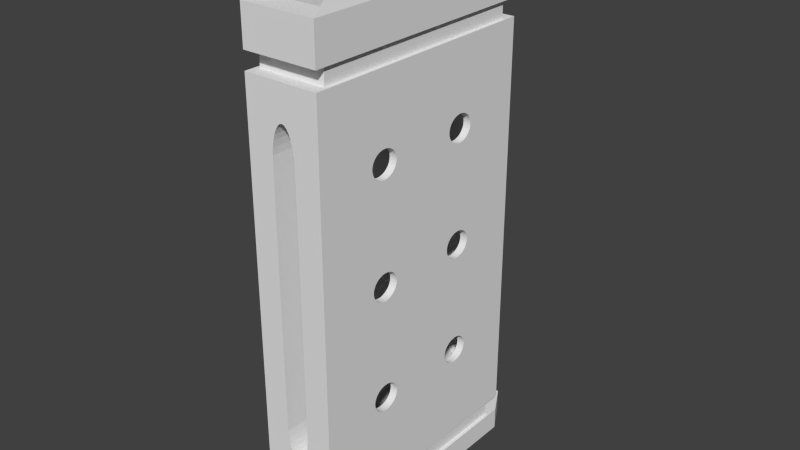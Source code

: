 # Source: Mag.blend  (saved by Blender 2.76.0; exported with 4.5.12 LTS)
import bpy
from mathutils import Matrix  # noqa: F401  (used for matrix-valued properties, if any)

bpy.ops.wm.read_factory_settings(use_empty=True)
scene = bpy.context.scene
scene.name = 'Scene'

# ---- collections
col_collection_1 = bpy.data.collections.new('Collection 1'); scene.collection.children.link(col_collection_1)

# ---- world
world_world = bpy.data.worlds.new('World'); scene.world = world_world
world_world.color = (0.05088, 0.05088, 0.05088)
world_world.use_sun_shadow = False
world_world.sun_shadow_jitter_overblur = 0.0
world_world.cycles.sampling_method = 'MANUAL'
world_world.cycles.sample_map_resolution = 256

# ---- meshes
me_cube_001 = bpy.data.meshes.new('Cube.001')
me_cube_001.from_pydata([(-1.0, -1.0, -0.909), (-1.0, 1.0, -0.909), (-1.0, 1.0, -1.0), (-1.0, -1.0, -1.0), (1.0, -1.0, -0.909), (1.0, -1.0, -1.0), (-0.8957, -0.8957, -0.909), (-0.8957, 0.8957, -0.909), (-0.557, 1.227, -0.909), (-0.557, 1.227, -1.0), (1.0, 1.0, -1.0), (1.0, 1.0, -0.909), (0.8957, -0.8957, -0.909), (0.8957, 0.8957, -0.909), (-0.8957, -0.8957, -0.8389), (-0.8957, 0.8957, -0.8389), (0.557, 1.227, -1.0), (0.557, 1.227, -0.909), (0.8957, -0.8957, -0.8389), (0.8957, 0.8957, -0.8389), (-1.0, -1.0, -0.8389), (-1.0, 1.0, -0.8389), (1.0, -1.0, -0.8389), (1.0, 1.0, -0.8389), (-1.0, -0.4, -0.5121), (-1.0, 0.4, -0.5121), (-1.0, 0.4234, -0.511), (-1.0, 0.4459, -0.5079), (-1.0, 0.4667, -0.5029), (-1.0, 0.4849, -0.4961), (-1.0, 0.4998, -0.4878), (-1.0, 0.5109, -0.4784), (-1.0, 0.5177, -0.4682), (-1.0, 0.52, -0.4575), (-1.0, 0.5177, -0.4469), (-1.0, 0.5109, -0.4367), (-1.0, 0.4998, -0.4272), (-1.0, 0.4849, -0.419), (-1.0, 0.4667, -0.4122), (-1.0, 0.4459, -0.4071), (-1.0, 0.4234, -0.404), (-1.0, 0.4, -0.403), (-1.0, 0.4, -0.05753), (-1.0, 0.4234, -0.05649), (-1.0, 0.4459, -0.05338), (-1.0, 0.4667, -0.04834), (-1.0, 0.4849, -0.04156), (-1.0, 0.4998, -0.03329), (-1.0, 0.5109, -0.02386), (-1.0, 0.5177, -0.01363), (-1.0, 0.52, -0.002988), (-1.0, 0.5177, 0.007653), (-1.0, 0.5109, 0.01789), (-1.0, 0.4998, 0.02732), (-1.0, 0.4849, 0.03558), (-1.0, 0.4667, 0.04236), (-1.0, 0.4459, 0.04741), (-1.0, 0.4234, 0.05051), (-1.0, 0.4, 0.05156), (-1.0, 0.4, 0.397), (-1.0, 0.4234, 0.3981), (-1.0, 0.4459, 0.4012), (-1.0, 0.4667, 0.4062), (-1.0, 0.4849, 0.413), (-1.0, 0.4998, 0.4213), (-1.0, 0.5109, 0.4307), (-1.0, 0.5177, 0.4409), (-1.0, 0.52, 0.4516), (-1.0, 0.5177, 0.4622), (-1.0, 0.5109, 0.4724), (-1.0, 0.4998, 0.4819), (-1.0, 0.4849, 0.4901), (-1.0, 0.4667, 0.4969), (-1.0, 0.4459, 0.502), (-1.0, 0.4234, 0.5051), (-1.0, 0.4, 0.5061), (-1.0, 0.3766, 0.5051), (-1.0, 0.3541, 0.502), (-1.0, 0.3333, 0.4969), (-1.0, 0.3151, 0.4901), (-1.0, 0.3002, 0.4819), (-1.0, 0.2891, 0.4724), (-1.0, -1.0, 0.7799), (-1.0, 1.0, 0.7799), (0.0, -1.0, -0.6455), (-0.06243, -1.0, -0.6427), (-0.1225, -1.0, -0.6344), (-0.1778, -1.0, -0.6209), (-0.2263, -1.0, -0.6029), (-0.2661, -1.0, -0.5808), (-0.2956, -1.0, -0.5557), (-0.3139, -1.0, -0.5284), (-0.32, -1.0, 1.023e-15), (-0.3139, -1.0, 0.5284), (-0.2956, -1.0, 0.5557), (-0.2661, -1.0, 0.5808), (-0.2263, -1.0, 0.6029), (-0.1778, -1.0, 0.6209), (-0.1225, -1.0, 0.6344), (-0.06243, -1.0, 0.6427), (1.0, -1.0, 0.7799), (0.0, -1.0, 0.6455), (0.06243, -1.0, 0.6427), (0.1225, -1.0, 0.6344), (0.1778, -1.0, 0.6209), (0.2263, -1.0, 0.6029), (0.2661, -1.0, 0.5808), (0.2956, -1.0, 0.5557), (0.3139, -1.0, 0.5284), (0.32, -1.0, 1.023e-15), (0.3139, -1.0, -0.5284), (0.2956, -1.0, -0.5557), (0.2661, -1.0, -0.5808), (0.2263, -1.0, -0.6029), (0.1778, -1.0, -0.6209), (0.1225, -1.0, -0.6344), (0.06243, -1.0, -0.6427), (0.0, 1.0, -0.6455), (0.0, 1.0, 0.6455), (-0.06243, 1.0, 0.6427), (-0.1225, 1.0, 0.6344), (-0.1778, 1.0, 0.6209), (-0.2263, 1.0, 0.6029), (-0.2661, 1.0, 0.5808), (-0.2956, 1.0, 0.5557), (-0.3139, 1.0, 0.5284), (-0.32, 1.0, -1.023e-15), (-0.3139, 1.0, -0.5284), (-0.2956, 1.0, -0.5557), (-0.2661, 1.0, -0.5808), (-0.2263, 1.0, -0.6029), (-0.1778, 1.0, -0.6209), (-0.1225, 1.0, -0.6344), (-0.06243, 1.0, -0.6427), (-1.0, -0.52, -0.002988), (-1.0, -0.5177, -0.01363), (-1.0, -0.5109, -0.02386), (-1.0, -0.4998, -0.03329), (-1.0, -0.4849, -0.04156), (-1.0, -0.4667, -0.04834), (-1.0, -0.4459, -0.05338), (-1.0, -0.4234, -0.05649), (-1.0, -0.4, -0.05753), (-1.0, -0.4, -0.403), (-1.0, -0.4234, -0.404), (-1.0, -0.4459, -0.4071), (-1.0, -0.4667, -0.4122), (-1.0, -0.4849, -0.419), (-1.0, -0.4998, -0.4272), (-1.0, -0.5109, -0.4367), (-1.0, -0.5177, -0.4469), (-1.0, -0.52, -0.4575), (-1.0, -0.5177, -0.4682), (-1.0, -0.5109, -0.4784), (-1.0, -0.4998, -0.4878), (-1.0, -0.4849, -0.4961), (-1.0, -0.4667, -0.5029), (-1.0, -0.4459, -0.5079), (-1.0, -0.4234, -0.511), (-1.0, 0.2823, 0.4622), (-1.0, 0.28, 0.4516), (-1.0, 0.2823, 0.4409), (-1.0, 0.2891, 0.4307), (-1.0, 0.3002, 0.4213), (-1.0, 0.3151, 0.413), (-1.0, 0.3333, 0.4062), (-1.0, 0.3541, 0.4012), (-1.0, 0.3766, 0.3981), (-1.0, 0.3766, 0.05051), (-1.0, 0.3541, 0.04741), (-1.0, 0.3333, 0.04236), (-1.0, 0.3151, 0.03558), (-1.0, 0.3002, 0.02732), (-1.0, 0.2891, 0.01789), (-1.0, 0.2823, 0.007653), (-1.0, -0.3002, 0.4819), (-1.0, -0.3151, 0.4901), (-1.0, -0.3333, 0.4969), (-1.0, -0.3541, 0.502), (-1.0, -0.3766, 0.5051), (-1.0, -0.4, 0.5061), (-1.0, -0.4234, 0.5051), (-1.0, -0.4459, 0.502), (-1.0, -0.4667, 0.4969), (-1.0, -0.4849, 0.4901), (-1.0, -0.4998, 0.4819), (-1.0, -0.5109, 0.4724), (-1.0, -0.5177, 0.4622), (-1.0, -0.52, 0.4516), (-1.0, -0.5177, 0.4409), (-1.0, -0.5109, 0.4307), (-1.0, -0.4998, 0.4213), (-1.0, -0.4849, 0.413), (-1.0, -0.4667, 0.4062), (-1.0, -0.4459, 0.4012), (-1.0, -0.4234, 0.3981), (-1.0, -0.4, 0.397), (-1.0, -0.4, 0.05156), (-1.0, -0.4234, 0.05051), (-1.0, -0.4459, 0.04741), (-1.0, -0.4667, 0.04236), (-1.0, -0.4849, 0.03558), (-1.0, -0.4998, 0.02732), (-1.0, -0.5109, 0.01789), (-1.0, -0.5177, 0.007653), (-1.0, -0.3766, -0.511), (-1.0, -0.3541, -0.5079), (-1.0, -0.3333, -0.5029), (-1.0, -0.3151, -0.4961), (-1.0, -0.3002, -0.4878), (-1.0, -0.2891, -0.4784), (-1.0, -0.2823, -0.4682), (-1.0, -0.28, -0.4575), (-1.0, -0.2823, -0.4469), (-1.0, -0.2891, -0.4367), (-1.0, -0.3002, -0.4272), (-1.0, -0.3151, -0.419), (-1.0, -0.3333, -0.4122), (-1.0, -0.3541, -0.4071), (-1.0, -0.3766, -0.404), (-1.0, -0.3766, -0.05649), (-1.0, -0.3541, -0.05338), (-1.0, -0.3333, -0.04834), (-1.0, -0.3151, -0.04156), (-1.0, -0.3002, -0.03329), (-1.0, -0.2891, -0.02386), (-1.0, -0.2823, -0.01363), (-1.0, -0.28, -0.002988), (-1.0, -0.2823, 0.007653), (-1.0, -0.2891, 0.01789), (-1.0, -0.3002, 0.02732), (-1.0, -0.3151, 0.03558), (-1.0, -0.3333, 0.04236), (-1.0, -0.3541, 0.04741), (-1.0, -0.3766, 0.05051), (-1.0, -0.3766, 0.3981), (-1.0, -0.3541, 0.4012), (-1.0, -0.3333, 0.4062), (-1.0, -0.3151, 0.413), (-1.0, -0.3002, 0.4213), (-1.0, -0.2891, 0.4307), (-1.0, -0.2823, 0.4409), (-1.0, -0.28, 0.4516), (-1.0, -0.2823, 0.4622), (-1.0, -0.2891, 0.4724), (-1.0, 0.28, -0.002988), (-1.0, 0.2823, -0.01363), (-1.0, 0.2891, -0.02386), (-1.0, 0.3002, -0.03329), (-1.0, 0.3151, -0.04156), (-1.0, 0.3333, -0.04834), (-1.0, 0.3541, -0.05338), (-1.0, 0.3766, -0.05649), (-1.0, 0.3766, -0.404), (-1.0, 0.3541, -0.4071), (-1.0, 0.3333, -0.4122), (-1.0, 0.3151, -0.419), (-1.0, 0.3002, -0.4272), (-1.0, 0.2891, -0.4367), (-1.0, 0.2823, -0.4469), (-1.0, 0.28, -0.4575), (-1.0, 0.2823, -0.4682), (-1.0, 0.2891, -0.4784), (-1.0, 0.3002, -0.4878), (-1.0, 0.3151, -0.4961), (-1.0, 0.3333, -0.5029), (-1.0, 0.3541, -0.5079), (-1.0, 0.3766, -0.511), (-0.8, 0.4, -0.5121), (-0.8, 0.4234, -0.511), (-0.8, 0.4459, -0.5079), (-0.8, 0.4667, -0.5029), (-0.8, 0.4849, -0.4961), (-0.8, 0.4998, -0.4878), (-0.8, 0.5109, -0.4784), (-0.8, 0.5177, -0.4682), (-0.8, 0.52, -0.4575), (-0.8, 0.5177, -0.4469), (-0.8, 0.5109, -0.4367), (-0.8, 0.4998, -0.4272), (-0.8, 0.4849, -0.419), (-0.8, 0.4667, -0.4122), (-0.8, 0.4459, -0.4071), (-0.8, 0.4234, -0.404), (-0.8, 0.4, -0.403), (-0.8, 0.4, -0.05753), (-0.8, 0.4234, -0.05649), (-0.8, 0.4459, -0.05338), (-0.8, 0.4667, -0.04834), (-0.8, 0.4849, -0.04156), (-0.8, 0.4998, -0.03329), (-0.8, 0.5109, -0.02386), (-0.8, 0.5177, -0.01363), (-0.8, 0.52, -0.002988), (-0.8, 0.5177, 0.007653), (-0.8, 0.5109, 0.01789), (-0.8, 0.4998, 0.02732), (-0.8, 0.4849, 0.03558), (-0.8, 0.4667, 0.04236), (-0.8, 0.4459, 0.04741), (-0.8, 0.4234, 0.05051), (-0.8, 0.4, 0.05156), (-0.8, 0.4, 0.397), (-0.8, 0.4234, 0.3981), (-0.8, 0.4459, 0.4012), (-0.8, 0.4667, 0.4062), (-0.8, 0.4849, 0.413), (-0.8, 0.4998, 0.4213), (-0.8, 0.5109, 0.4307), (-0.8, 0.5177, 0.4409), (-0.8, 0.52, 0.4516), (-0.8, 0.5177, 0.4622), (-0.8, 0.5109, 0.4724), (-0.8, 0.4998, 0.4819), (-0.8, 0.4849, 0.4901), (-0.8, 0.4667, 0.4969), (-0.8, 0.4459, 0.502), (-0.8, 0.4234, 0.5051), (-0.8, 0.4, 0.5061), (-0.8, 0.3766, 0.5051), (-0.8, 0.3541, 0.502), (-0.8, 0.3333, 0.4969), (-0.8, 0.3151, 0.4901), (-0.8, 0.3002, 0.4819), (-0.8, 0.2891, 0.4724), (-0.9, -0.9, 0.7799), (-0.9, 0.9, 0.7799), (1.0, -0.4, -0.5121), (1.0, 1.0, 0.7799), (1.0, 0.4667, 0.4969), (1.0, 0.4849, 0.4901), (1.0, 0.4998, 0.4819), (1.0, 0.5109, 0.4724), (1.0, 0.5177, 0.4622), (1.0, 0.52, 0.4516), (1.0, 0.5177, 0.4409), (1.0, 0.5109, 0.4307), (1.0, 0.4998, 0.4213), (1.0, 0.4849, 0.413), (1.0, 0.4667, 0.4062), (1.0, 0.4459, 0.4012), (1.0, 0.4234, 0.3981), (1.0, 0.4, 0.397), (1.0, 0.4, 0.05156), (1.0, 0.4234, 0.05051), (1.0, 0.4459, 0.04741), (1.0, 0.4667, 0.04236), (1.0, 0.4849, 0.03558), (1.0, 0.4998, 0.02732), (1.0, 0.5109, 0.01789), (1.0, 0.5177, 0.007653), (1.0, 0.52, -0.002988), (1.0, 0.5177, -0.01363), (1.0, 0.5109, -0.02386), (1.0, 0.4998, -0.03329), (1.0, 0.4849, -0.04156), (1.0, 0.4667, -0.04834), (1.0, 0.4459, -0.05338), (1.0, 0.4234, -0.05649), (1.0, 0.4, -0.05753), (1.0, 0.4, -0.403), (1.0, 0.4234, -0.404), (1.0, 0.4459, -0.4071), (1.0, 0.4667, -0.4122), (1.0, 0.4849, -0.419), (1.0, 0.4998, -0.4272), (1.0, 0.5109, -0.4367), (1.0, 0.5177, -0.4469), (1.0, 0.52, -0.4575), (1.0, 0.5177, -0.4682), (1.0, 0.5109, -0.4784), (1.0, 0.4998, -0.4878), (1.0, 0.4849, -0.4961), (1.0, 0.4667, -0.5029), (1.0, 0.4459, -0.5079), (1.0, 0.4234, -0.511), (1.0, 0.4, -0.5121), (1.0, -0.52, -0.002988), (1.0, -0.5177, 0.007653), (1.0, -0.5109, 0.01789), (1.0, -0.4998, 0.02732), (1.0, -0.4849, 0.03558), (1.0, -0.4667, 0.04236), (1.0, -0.4459, 0.04741), (1.0, -0.4234, 0.05051), (1.0, -0.4, 0.05156), (1.0, -0.4, 0.397), (1.0, -0.4234, 0.3981), (1.0, -0.4459, 0.4012), (1.0, -0.4667, 0.4062), (1.0, -0.4849, 0.413), (1.0, -0.4998, 0.4213), (1.0, -0.5109, 0.4307), (1.0, -0.5177, 0.4409), (1.0, -0.52, 0.4516), (1.0, -0.5177, 0.4622), (1.0, -0.5109, 0.4724), (1.0, -0.4998, 0.4819), (1.0, -0.4849, 0.4901), (1.0, -0.4667, 0.4969), (1.0, -0.4459, 0.502), (1.0, -0.4234, 0.5051), (1.0, -0.4, 0.5061), (1.0, -0.3766, 0.5051), (1.0, -0.3541, 0.502), (1.0, -0.3333, 0.4969), (1.0, -0.3151, 0.4901), (1.0, -0.3002, 0.4819), (1.0, 0.3151, 0.413), (1.0, 0.3002, 0.4213), (1.0, 0.2891, 0.4307), (1.0, 0.2823, 0.4409), (1.0, 0.28, 0.4516), (1.0, 0.2823, 0.4622), (1.0, 0.2891, 0.4724), (1.0, 0.3002, 0.4819), (1.0, 0.3151, 0.4901), (1.0, 0.3333, 0.4969), (1.0, 0.3541, 0.502), (1.0, 0.3766, 0.5051), (1.0, 0.4, 0.5061), (1.0, 0.4234, 0.5051), (1.0, 0.4459, 0.502), (1.0, -0.4234, -0.511), (1.0, -0.4459, -0.5079), (1.0, -0.4667, -0.5029), (1.0, -0.4849, -0.4961), (1.0, -0.4998, -0.4878), (1.0, -0.5109, -0.4784), (1.0, -0.5177, -0.4682), (1.0, -0.52, -0.4575), (1.0, -0.5177, -0.4469), (1.0, -0.5109, -0.4367), (1.0, -0.4998, -0.4272), (1.0, -0.4849, -0.419), (1.0, -0.4667, -0.4122), (1.0, -0.4459, -0.4071), (1.0, -0.4234, -0.404), (1.0, -0.4, -0.403), (1.0, -0.4, -0.05753), (1.0, -0.4234, -0.05649), (1.0, -0.4459, -0.05338), (1.0, -0.4667, -0.04834), (1.0, -0.4849, -0.04156), (1.0, -0.4998, -0.03329), (1.0, -0.5109, -0.02386), (1.0, -0.5177, -0.01363), (0.9, -0.9, 0.7799), (-0.06243, 0.8, -0.6427), (0.0, 0.8, -0.6455), (0.06243, 1.0, -0.6427), (0.1225, 1.0, -0.6344), (0.1778, 1.0, -0.6209), (0.2263, 1.0, -0.6029), (0.2661, 1.0, -0.5808), (0.2956, 1.0, -0.5557), (0.3139, 1.0, -0.5284), (0.32, 1.0, -1.023e-15), (0.3139, 1.0, 0.5284), (0.2956, 1.0, 0.5557), (0.2661, 1.0, 0.5808), (0.2263, 1.0, 0.6029), (0.1778, 1.0, 0.6209), (0.1225, 1.0, 0.6344), (0.06243, 1.0, 0.6427), (0.0, 0.8, 0.6455), (-0.06243, 0.8, 0.6427), (-0.1225, 0.8, 0.6344), (-0.1778, 0.8, 0.6209), (-0.2263, 0.8, 0.6029), (-0.2661, 0.8, 0.5808), (-0.2956, 0.8, 0.5557), (-0.3139, 0.8, 0.5284), (-0.32, 0.8, 6.863e-09), (-0.3139, 0.8, -0.5284), (-0.2956, 0.8, -0.5557), (-0.2661, 0.8, -0.5808), (-0.2263, 0.8, -0.6029), (-0.1778, 0.8, -0.6209), (-0.1225, 0.8, -0.6344), (-0.8, -0.5177, 0.007653), (-0.8, -0.52, -0.002988), (-0.8, -0.5177, -0.01363), (-0.8, -0.5109, -0.02386), (-0.8, -0.4998, -0.03329), (-0.8, -0.4849, -0.04156), (-0.8, -0.4667, -0.04834), (-0.8, -0.4459, -0.05338), (-0.8, -0.4234, -0.05649), (-0.8, -0.4, -0.05753), (-0.8, -0.4, -0.403), (-0.8, -0.4234, -0.404), (-0.8, -0.4459, -0.4071), (-0.8, -0.4667, -0.4122), (-0.8, -0.4849, -0.419), (-0.8, -0.4998, -0.4272), (-0.8, -0.5109, -0.4367), (-0.8, -0.5177, -0.4469), (-0.8, -0.52, -0.4575), (-0.8, -0.5177, -0.4682), (-0.8, -0.5109, -0.4784), (-0.8, -0.4998, -0.4878), (-0.8, -0.4849, -0.4961), (-0.8, -0.4667, -0.5029), (-0.8, -0.4459, -0.5079), (-0.8, -0.4234, -0.511), (-0.8, -0.4, -0.5121), (-0.8, 0.2823, 0.4622), (-0.8, 0.28, 0.4516), (-0.8, 0.2823, 0.4409), (-0.8, 0.2891, 0.4307), (-0.8, 0.3002, 0.4213), (-0.8, 0.3151, 0.413), (-0.8, 0.3333, 0.4062), (-0.8, 0.3541, 0.4012), (-0.8, 0.3766, 0.3981), (-0.8, 0.3766, 0.05051), (-0.8, 0.3541, 0.04741), (-0.8, 0.3333, 0.04236), (-0.8, 0.3151, 0.03558), (-0.8, 0.3002, 0.02732), (-0.8, 0.2891, 0.01789), (-0.8, 0.2823, 0.007653), (-0.8, -0.3002, 0.4819), (-0.8, -0.3151, 0.4901), (-0.8, -0.3333, 0.4969), (-0.8, -0.3541, 0.502), (-0.8, -0.3766, 0.5051), (-0.8, -0.4, 0.5061), (-0.8, -0.4234, 0.5051), (-0.8, -0.4459, 0.502), (-0.8, -0.4667, 0.4969), (-0.8, -0.4849, 0.4901), (-0.8, -0.4998, 0.4819), (-0.8, -0.5109, 0.4724), (-0.8, -0.5177, 0.4622), (-0.8, -0.52, 0.4516), (-0.8, -0.5177, 0.4409), (-0.8, -0.5109, 0.4307), (-0.8, -0.4998, 0.4213), (-0.8, -0.4849, 0.413), (-0.8, -0.4667, 0.4062), (-0.8, -0.4459, 0.4012), (-0.8, -0.4234, 0.3981), (-0.8, -0.4, 0.397), (-0.8, -0.4, 0.05156), (-0.8, -0.4234, 0.05051), (-0.8, -0.4459, 0.04741), (-0.8, -0.4667, 0.04236), (-0.8, -0.4849, 0.03558), (-0.8, -0.4998, 0.02732), (-0.8, -0.5109, 0.01789), (-0.8, -0.3766, -0.511), (-0.8, -0.3541, -0.5079), (-0.8, -0.3333, -0.5029), (-0.8, -0.3151, -0.4961), (-0.8, -0.3002, -0.4878), (-0.8, -0.2891, -0.4784), (-0.8, -0.2823, -0.4682), (-0.8, -0.28, -0.4575), (-0.8, -0.2823, -0.4469), (-0.8, -0.2891, -0.4367), (-0.8, -0.3002, -0.4272), (-0.8, -0.3151, -0.419), (-0.8, -0.3333, -0.4122), (-0.8, -0.3541, -0.4071), (-0.8, -0.3766, -0.404), (-0.8, -0.3766, -0.05649), (-0.8, -0.3541, -0.05338), (-0.8, -0.3333, -0.04834), (-0.8, -0.3151, -0.04156), (-0.8, -0.3002, -0.03329), (-0.8, -0.2891, -0.02386), (-0.8, -0.2823, -0.01363), (-0.8, -0.28, -0.002988), (-0.8, -0.2823, 0.007653), (-0.8, -0.2891, 0.01789), (-0.8, -0.3002, 0.02732), (-0.8, -0.3151, 0.03558), (-0.8, -0.3333, 0.04236), (-0.8, -0.3541, 0.04741), (-0.8, -0.3766, 0.05051), (-0.8, -0.3766, 0.3981), (-0.8, -0.3541, 0.4012), (-0.8, -0.3333, 0.4062), (-0.8, -0.3151, 0.413), (-0.8, -0.3002, 0.4213), (-0.8, -0.2891, 0.4307), (-0.8, -0.2823, 0.4409), (-0.8, -0.28, 0.4516), (-0.8, -0.2823, 0.4622), (-0.8, -0.2891, 0.4724), (-0.8, 0.28, -0.002988), (-0.8, 0.2823, -0.01363), (-0.8, 0.2891, -0.02386), (-0.8, 0.3002, -0.03329), (-0.8, 0.3151, -0.04156), (-0.8, 0.3333, -0.04834), (-0.8, 0.3541, -0.05338), (-0.8, 0.3766, -0.05649), (-0.8, 0.3766, -0.404), (-0.8, 0.3541, -0.4071), (-0.8, 0.3333, -0.4122), (-0.8, 0.3151, -0.419), (-0.8, 0.3002, -0.4272), (-0.8, 0.2891, -0.4367), (-0.8, 0.2823, -0.4469), (-0.8, 0.28, -0.4575), (-0.8, 0.2823, -0.4682), (-0.8, 0.2891, -0.4784), (-0.8, 0.3002, -0.4878), (-0.8, 0.3151, -0.4961), (-0.8, 0.3333, -0.5029), (-0.8, 0.3541, -0.5079), (-0.8, 0.3766, -0.511), (-0.8, -0.8, -0.8899), (-0.8, 0.8, -0.8899), (-0.8, 0.8, 1.0), (-0.8, -0.8, 1.0), (0.9, 0.9, 0.7799), (-0.9, -0.9, 0.8475), (-0.9, 0.9, 0.8475), (1.0, -0.3766, -0.511), (1.0, 0.3766, -0.511), (1.0, 0.3541, -0.5079), (1.0, 0.3333, -0.5029), (1.0, 0.3151, -0.4961), (1.0, 0.3002, -0.4878), (1.0, 0.2891, -0.4784), (1.0, 0.2823, -0.4682), (1.0, 0.28, -0.4575), (1.0, 0.2823, -0.4469), (1.0, 0.2891, -0.4367), (1.0, 0.3002, -0.4272), (1.0, 0.3151, -0.419), (1.0, 0.3333, -0.4122), (1.0, 0.3541, -0.4071), (1.0, 0.3766, -0.404), (1.0, 0.3766, -0.05649), (1.0, 0.3541, -0.05338), (1.0, 0.3333, -0.04834), (1.0, 0.3151, -0.04156), (1.0, 0.3002, -0.03329), (1.0, 0.2891, -0.02386), (1.0, 0.2823, -0.01363), (1.0, 0.28, -0.002988), (1.0, 0.2823, 0.007653), (1.0, 0.2891, 0.01789), (1.0, 0.3002, 0.02732), (1.0, 0.3151, 0.03558), (1.0, 0.3333, 0.04236), (1.0, 0.3541, 0.04741), (1.0, 0.3766, 0.05051), (1.0, 0.3766, 0.3981), (1.0, 0.3541, 0.4012), (1.0, 0.3333, 0.4062), (1.0, -0.2891, 0.4724), (1.0, -0.2823, 0.4622), (1.0, -0.28, 0.4516), (1.0, -0.2823, 0.4409), (1.0, -0.2891, 0.4307), (1.0, -0.3002, 0.4213), (1.0, -0.3151, 0.413), (1.0, -0.3333, 0.4062), (1.0, -0.3541, 0.4012), (1.0, -0.3766, 0.3981), (1.0, -0.3766, 0.05051), (1.0, -0.3541, 0.04741), (1.0, -0.3333, 0.04236), (1.0, -0.3151, 0.03558), (1.0, -0.3002, 0.02732), (1.0, -0.2891, 0.01789), (1.0, -0.2823, 0.007653), (1.0, -0.28, -0.002988), (1.0, -0.2823, -0.01363), (1.0, -0.2891, -0.02386), (1.0, -0.3002, -0.03329), (1.0, -0.3151, -0.04156), (1.0, -0.3333, -0.04834), (1.0, -0.3541, -0.05338), (1.0, -0.3766, -0.05649), (1.0, -0.3766, -0.404), (1.0, -0.3541, -0.4071), (1.0, -0.3333, -0.4122), (1.0, -0.3151, -0.419), (1.0, -0.3002, -0.4272), (1.0, -0.2891, -0.4367), (1.0, -0.2823, -0.4469), (1.0, -0.28, -0.4575), (1.0, -0.2823, -0.4682), (1.0, -0.2891, -0.4784), (1.0, -0.3002, -0.4878), (1.0, -0.3151, -0.4961), (1.0, -0.3333, -0.5029), (1.0, -0.3541, -0.5079), (0.8, 0.4667, 0.4969), (0.8, 0.4849, 0.4901), (0.8, 0.4998, 0.4819), (0.8, 0.5109, 0.4724), (0.8, 0.5177, 0.4622), (0.8, 0.52, 0.4516), (0.8, 0.5177, 0.4409), (0.8, 0.5109, 0.4307), (0.8, 0.4998, 0.4213), (0.8, 0.4849, 0.413), (0.8, 0.4667, 0.4062), (0.8, 0.4459, 0.4012), (0.8, 0.4234, 0.3981), (0.8, 0.4, 0.397), (0.8, 0.4, 0.05156), (0.8, 0.4234, 0.05051), (0.8, 0.4459, 0.04741), (0.8, 0.4667, 0.04236), (0.8, 0.4849, 0.03558), (0.8, 0.4998, 0.02732), (0.8, 0.5109, 0.01789), (0.8, 0.5177, 0.007653), (0.8, 0.52, -0.002988), (0.8, 0.5177, -0.01363), (0.8, 0.5109, -0.02386), (0.8, 0.4998, -0.03329), (0.8, 0.4849, -0.04156), (0.8, 0.4667, -0.04834), (0.8, 0.4459, -0.05338), (0.8, 0.4234, -0.05649), (0.8, 0.4, -0.05753), (0.8, 0.4, -0.403), (0.8, 0.4234, -0.404), (0.8, 0.4459, -0.4071), (0.8, 0.4667, -0.4122), (0.8, 0.4849, -0.419), (0.8, 0.4998, -0.4272), (0.8, 0.5109, -0.4367), (0.8, 0.5177, -0.4469), (0.8, 0.52, -0.4575), (0.8, 0.5177, -0.4682), (0.8, 0.5109, -0.4784), (0.8, 0.4998, -0.4878), (0.8, 0.4849, -0.4961), (0.8, 0.4667, -0.5029), (0.8, 0.4459, -0.5079), (0.8, 0.4234, -0.511), (0.8, 0.4, -0.5121), (0.8, -0.5177, -0.01363), (0.8, -0.52, -0.002988), (0.8, -0.5177, 0.007653), (0.8, -0.5109, 0.01789), (0.8, -0.4998, 0.02732), (0.8, -0.4849, 0.03558), (0.8, -0.4667, 0.04236), (0.8, -0.4459, 0.04741), (0.8, -0.4234, 0.05051), (0.8, -0.4, 0.05156), (0.8, -0.4, 0.397), (0.8, -0.4234, 0.3981), (0.8, -0.4459, 0.4012), (0.8, -0.4667, 0.4062), (0.8, -0.4849, 0.413), (0.8, -0.4998, 0.4213), (0.8, -0.5109, 0.4307), (0.8, -0.5177, 0.4409), (0.8, -0.52, 0.4516), (0.8, -0.5177, 0.4622), (0.8, -0.5109, 0.4724), (0.8, -0.4998, 0.4819), (0.8, -0.4849, 0.4901), (0.8, -0.4667, 0.4969), (0.8, -0.4459, 0.502), (0.8, -0.4234, 0.5051), (0.8, -0.4, 0.5061), (0.8, -0.3766, 0.5051), (0.8, -0.3541, 0.502), (0.8, -0.3333, 0.4969), (0.8, -0.3151, 0.4901), (0.8, -0.3002, 0.4819), (0.8, 0.3151, 0.413), (0.8, 0.3002, 0.4213), (0.8, 0.2891, 0.4307), (0.8, 0.2823, 0.4409), (0.8, 0.28, 0.4516), (0.8, 0.2823, 0.4622), (0.8, 0.2891, 0.4724), (0.8, 0.3002, 0.4819), (0.8, 0.3151, 0.4901), (0.8, 0.3333, 0.4969), (0.8, 0.3541, 0.502), (0.8, 0.3766, 0.5051), (0.8, 0.4, 0.5061), (0.8, 0.4234, 0.5051), (0.8, 0.4459, 0.502), (0.8, -0.4, -0.5121), (0.8, -0.4234, -0.511), (0.8, -0.4459, -0.5079), (0.8, -0.4667, -0.5029), (0.8, -0.4849, -0.4961), (0.8, -0.4998, -0.4878), (0.8, -0.5109, -0.4784), (0.8, -0.5177, -0.4682), (0.8, -0.52, -0.4575), (0.8, -0.5177, -0.4469), (0.8, -0.5109, -0.4367), (0.8, -0.4998, -0.4272), (0.8, -0.4849, -0.419), (0.8, -0.4667, -0.4122), (0.8, -0.4459, -0.4071), (0.8, -0.4234, -0.404), (0.8, -0.4, -0.403), (0.8, -0.4, -0.05753), (0.8, -0.4234, -0.05649), (0.8, -0.4459, -0.05338), (0.8, -0.4667, -0.04834), (0.8, -0.4849, -0.04156), (0.8, -0.4998, -0.03329), (0.8, -0.5109, -0.02386), (0.9, -0.9, 0.8475), (0.06243, 0.8, -0.6427), (0.8, 0.8, 1.0), (0.8, 0.8, -0.8899), (0.1225, 0.8, -0.6344), (0.1778, 0.8, -0.6209), (0.2263, 0.8, -0.6029), (0.2661, 0.8, -0.5808), (0.2956, 0.8, -0.5557), (0.3139, 0.8, -0.5284), (0.32, 0.8, 6.863e-09), (0.3139, 0.8, 0.5284), (0.2956, 0.8, 0.5557), (0.2661, 0.8, 0.5808), (0.2263, 0.8, 0.6029), (0.1778, 0.8, 0.6209), (0.1225, 0.8, 0.6344), (0.06243, 0.8, 0.6427), (0.8, -0.8, -0.8899), (-1.0, 1.0, 1.0), (-1.0, -1.0, 1.0), (0.8, -0.8, 1.0), (0.0, -0.8, -0.6455), (0.06243, -0.8, -0.6427), (0.1225, -0.8, -0.6344), (0.1778, -0.8, -0.6209), (0.2263, -0.8, -0.6029), (0.2661, -0.8, -0.5808), (0.2956, -0.8, -0.5557), (0.3139, -0.8, -0.5284), (0.32, -0.8, -6.863e-09), (0.3139, -0.8, 0.5284), (0.2956, -0.8, 0.5557), (0.2661, -0.8, 0.5808), (0.2263, -0.8, 0.6029), (0.1778, -0.8, 0.6209), (0.1225, -0.8, 0.6344), (0.06243, -0.8, 0.6427), (0.0, -0.8, 0.6455), (-0.06243, -0.8, 0.6427), (-0.1225, -0.8, 0.6344), (-0.1778, -0.8, 0.6209), (-0.2263, -0.8, 0.6029), (-0.2661, -0.8, 0.5808), (-0.2956, -0.8, 0.5557), (-0.3139, -0.8, 0.5284), (-0.32, -0.8, -6.863e-09), (-0.3139, -0.8, -0.5284), (-0.2956, -0.8, -0.5557), (-0.2661, -0.8, -0.5808), (-0.2263, -0.8, -0.6029), (-0.1778, -0.8, -0.6209), (-0.1225, -0.8, -0.6344), (-0.06243, -0.8, -0.6427), (0.9, 0.9, 0.8475), (-1.0, -1.0, 0.8475), (-1.0, 1.0, 0.8475), (0.8, -0.3541, -0.5079), (0.8, -0.3766, -0.511), (0.8, 0.3766, -0.511), (0.8, 0.3541, -0.5079), (0.8, 0.3333, -0.5029), (0.8, 0.3151, -0.4961), (0.8, 0.3002, -0.4878), (0.8, 0.2891, -0.4784), (0.8, 0.2823, -0.4682), (0.8, 0.28, -0.4575), (0.8, 0.2823, -0.4469), (0.8, 0.2891, -0.4367), (0.8, 0.3002, -0.4272), (0.8, 0.3151, -0.419), (0.8, 0.3333, -0.4122), (0.8, 0.3541, -0.4071), (0.8, 0.3766, -0.404), (0.8, 0.3766, -0.05649), (0.8, 0.3541, -0.05338), (0.8, 0.3333, -0.04834), (0.8, 0.3151, -0.04156), (0.8, 0.3002, -0.03329), (0.8, 0.2891, -0.02386), (0.8, 0.2823, -0.01363), (0.8, 0.28, -0.002988), (0.8, 0.2823, 0.007653), (0.8, 0.2891, 0.01789), (0.8, 0.3002, 0.02732), (0.8, 0.3151, 0.03558), (0.8, 0.3333, 0.04236), (0.8, 0.3541, 0.04741), (0.8, 0.3766, 0.05051), (0.8, 0.3766, 0.3981), (0.8, 0.3541, 0.4012), (0.8, 0.3333, 0.4062), (0.8, -0.2891, 0.4724), (0.8, -0.2823, 0.4622), (0.8, -0.28, 0.4516), (0.8, -0.2823, 0.4409), (0.8, -0.2891, 0.4307), (0.8, -0.3002, 0.4213), (0.8, -0.3151, 0.413), (0.8, -0.3333, 0.4062), (0.8, -0.3541, 0.4012), (0.8, -0.3766, 0.3981), (0.8, -0.3766, 0.05051), (0.8, -0.3541, 0.04741), (0.8, -0.3333, 0.04236), (0.8, -0.3151, 0.03558), (0.8, -0.3002, 0.02732), (0.8, -0.2891, 0.01789), (0.8, -0.2823, 0.007653), (0.8, -0.28, -0.002988), (0.8, -0.2823, -0.01363), (0.8, -0.2891, -0.02386), (0.8, -0.3002, -0.03329), (0.8, -0.3151, -0.04156), (0.8, -0.3333, -0.04834), (0.8, -0.3541, -0.05338), (0.8, -0.3766, -0.05649), (0.8, -0.3766, -0.404), (0.8, -0.3541, -0.4071), (0.8, -0.3333, -0.4122), (0.8, -0.3151, -0.419), (0.8, -0.3002, -0.4272), (0.8, -0.2891, -0.4367), (0.8, -0.2823, -0.4469), (0.8, -0.28, -0.4575), (0.8, -0.2823, -0.4682), (0.8, -0.2891, -0.4784), (0.8, -0.3002, -0.4878), (0.8, -0.3151, -0.4961), (0.8, -0.3333, -0.5029), (1.0, -1.0, 0.8475), (1.0, 1.0, 1.0), (1.0, -1.0, 1.0), (1.0, 1.0, 0.8475), (-0.3724, 0.5242, 1.168), (-0.3724, -0.5242, 1.168), (0.3724, -0.5242, 1.168), (0.3724, 0.5242, 1.168), (-0.6376, 0.5216, 1.168), (0.6376, 0.5216, 1.168), (-0.6376, -0.5216, 1.168), (0.6376, -0.5216, 1.168)], [], [(0, 1, 2, 3), (4, 0, 3, 5), (1, 0, 6, 7), (2, 1, 8, 9), (3, 2, 10, 5), (11, 4, 5, 10), (0, 4, 12, 6), (11, 1, 7, 13), (14, 15, 7, 6), (10, 2, 9, 16), (1, 11, 17, 8), (8, 17, 16, 9), (11, 10, 16, 17), (4, 11, 13, 12), (18, 14, 6, 12), (15, 19, 13, 7), (20, 21, 15, 14), (19, 18, 12, 13), (22, 20, 14, 18), (21, 23, 19, 15), (24, 25, 26, 27, 28, 29, 30, 31, 32, 33, 34, 35, 36, 37, 38, 39, 40, 41, 42, 43, 44, 45, 46, 47, 48, 49, 50, 51, 52, 53, 54, 55, 56, 57, 58, 59, 60, 61, 62, 63, 64, 65, 66, 67, 68, 69, 70, 71, 72, 73, 74, 75, 76, 77, 78, 79, 80, 81, 82, 83, 21, 20), (23, 22, 18, 19), (20, 22, 84, 85, 86, 87, 88, 89, 90, 91, 92, 93, 94, 95, 96, 97, 98, 99, 100, 82), (22, 100, 99, 101, 102, 103, 104, 105, 106, 107, 108, 109, 110, 111, 112, 113, 114, 115, 116, 84), (117, 23, 21, 83, 118, 119, 120, 121, 122, 123, 124, 125, 126, 127, 128, 129, 130, 131, 132, 133), (134, 135, 136, 137, 138, 139, 140, 141, 142, 143, 144, 145, 146, 147, 148, 149, 150, 151, 152, 153, 154, 155, 156, 157, 158, 24, 20, 82, 81, 159, 160, 161, 162, 163, 164, 165, 166, 167, 59, 58, 168, 169, 170, 171, 172, 173, 174, 175, 176, 177, 178, 179, 180, 181, 182, 183, 184, 185, 186, 187, 188, 189, 190, 191, 192, 193, 194, 195, 196, 197, 198, 199, 200, 201, 202, 203, 204), (205, 206, 207, 208, 209, 210, 211, 212, 213, 214, 215, 216, 217, 218, 219, 143, 142, 220, 221, 222, 223, 224, 225, 226, 227, 228, 229, 230, 231, 232, 233, 234, 197, 196, 235, 236, 237, 238, 239, 240, 241, 242, 243, 244, 175, 174, 245, 246, 247, 248, 249, 250, 251, 252, 42, 41, 253, 254, 255, 256, 257, 258, 259, 260, 261, 262, 263, 264, 265, 266, 267, 25, 24), (26, 25, 268, 269), (27, 26, 269, 270), (28, 27, 270, 271), (29, 28, 271, 272), (30, 29, 272, 273), (31, 30, 273, 274), (32, 31, 274, 275), (33, 32, 275, 276), (34, 33, 276, 277), (35, 34, 277, 278), (36, 35, 278, 279), (37, 36, 279, 280), (38, 37, 280, 281), (39, 38, 281, 282), (40, 39, 282, 283), (41, 40, 283, 284), (43, 42, 285, 286), (44, 43, 286, 287), (45, 44, 287, 288), (46, 45, 288, 289), (47, 46, 289, 290), (48, 47, 290, 291), (49, 48, 291, 292), (50, 49, 292, 293), (51, 50, 293, 294), (52, 51, 294, 295), (53, 52, 295, 296), (54, 53, 296, 297), (55, 54, 297, 298), (56, 55, 298, 299), (57, 56, 299, 300), (58, 57, 300, 301), (60, 59, 302, 303), (61, 60, 303, 304), (62, 61, 304, 305), (63, 62, 305, 306), (64, 63, 306, 307), (65, 64, 307, 308), (66, 65, 308, 309), (67, 66, 309, 310), (68, 67, 310, 311), (69, 68, 311, 312), (70, 69, 312, 313), (71, 70, 313, 314), (72, 71, 314, 315), (73, 72, 315, 316), (74, 73, 316, 317), (75, 74, 317, 318), (76, 75, 318, 319), (77, 76, 319, 320), (78, 77, 320, 321), (79, 78, 321, 322), (80, 79, 322, 323), (81, 80, 323, 324), (83, 82, 325, 326), (327, 22, 23, 328, 329, 330, 331, 332, 333, 334, 335, 336, 337, 338, 339, 340, 341, 342, 343, 344, 345, 346, 347, 348, 349, 350, 351, 352, 353, 354, 355, 356, 357, 358, 359, 360, 361, 362, 363, 364, 365, 366, 367, 368, 369, 370, 371, 372, 373, 374, 375, 376), (377, 378, 379, 380, 381, 382, 383, 384, 385, 386, 387, 388, 389, 390, 391, 392, 393, 394, 395, 396, 397, 398, 399, 400, 401, 402, 403, 404, 405, 406, 407, 408, 409, 410, 411, 412, 413, 414, 415, 416, 417, 418, 419, 420, 421, 422, 329, 328, 100, 22, 327, 423, 424, 425, 426, 427, 428, 429, 430, 431, 432, 433, 434, 435, 436, 437, 438, 439, 440, 441, 442, 443, 444, 445, 446), (82, 100, 447, 325), (117, 133, 448, 449), (117, 450, 451, 452, 453, 454, 455, 456, 457, 458, 459, 460, 461, 462, 463, 464, 118, 83, 328, 23), (119, 118, 465, 466), (120, 119, 466, 467), (121, 120, 467, 468), (122, 121, 468, 469), (123, 122, 469, 470), (124, 123, 470, 471), (125, 124, 471, 472), (126, 125, 472, 473), (127, 126, 473, 474), (128, 127, 474, 475), (129, 128, 475, 476), (130, 129, 476, 477), (131, 130, 477, 478), (132, 131, 478, 479), (133, 132, 479, 448), (134, 204, 480, 481), (135, 134, 481, 482), (136, 135, 482, 483), (137, 136, 483, 484), (138, 137, 484, 485), (139, 138, 485, 486), (140, 139, 486, 487), (141, 140, 487, 488), (142, 141, 488, 489), (144, 143, 490, 491), (145, 144, 491, 492), (146, 145, 492, 493), (147, 146, 493, 494), (148, 147, 494, 495), (149, 148, 495, 496), (150, 149, 496, 497), (151, 150, 497, 498), (152, 151, 498, 499), (153, 152, 499, 500), (154, 153, 500, 501), (155, 154, 501, 502), (156, 155, 502, 503), (157, 156, 503, 504), (158, 157, 504, 505), (24, 158, 505, 506), (159, 81, 324, 507), (160, 159, 507, 508), (161, 160, 508, 509), (162, 161, 509, 510), (163, 162, 510, 511), (164, 163, 511, 512), (165, 164, 512, 513), (166, 165, 513, 514), (167, 166, 514, 515), (59, 167, 515, 302), (168, 58, 301, 516), (169, 168, 516, 517), (170, 169, 517, 518), (171, 170, 518, 519), (172, 171, 519, 520), (173, 172, 520, 521), (174, 173, 521, 522), (176, 175, 523, 524), (177, 176, 524, 525), (178, 177, 525, 526), (179, 178, 526, 527), (180, 179, 527, 528), (181, 180, 528, 529), (182, 181, 529, 530), (183, 182, 530, 531), (184, 183, 531, 532), (185, 184, 532, 533), (186, 185, 533, 534), (187, 186, 534, 535), (188, 187, 535, 536), (189, 188, 536, 537), (190, 189, 537, 538), (191, 190, 538, 539), (192, 191, 539, 540), (193, 192, 540, 541), (194, 193, 541, 542), (195, 194, 542, 543), (196, 195, 543, 544), (198, 197, 545, 546), (199, 198, 546, 547), (200, 199, 547, 548), (201, 200, 548, 549), (202, 201, 549, 550), (203, 202, 550, 551), (204, 203, 551, 480), (205, 24, 506, 552), (206, 205, 552, 553), (207, 206, 553, 554), (208, 207, 554, 555), (209, 208, 555, 556), (210, 209, 556, 557), (211, 210, 557, 558), (212, 211, 558, 559), (213, 212, 559, 560), (214, 213, 560, 561), (215, 214, 561, 562), (216, 215, 562, 563), (217, 216, 563, 564), (218, 217, 564, 565), (219, 218, 565, 566), (143, 219, 566, 490), (220, 142, 489, 567), (221, 220, 567, 568), (222, 221, 568, 569), (223, 222, 569, 570), (224, 223, 570, 571), (225, 224, 571, 572), (226, 225, 572, 573), (227, 226, 573, 574), (228, 227, 574, 575), (229, 228, 575, 576), (230, 229, 576, 577), (231, 230, 577, 578), (232, 231, 578, 579), (233, 232, 579, 580), (234, 233, 580, 581), (197, 234, 581, 545), (235, 196, 544, 582), (236, 235, 582, 583), (237, 236, 583, 584), (238, 237, 584, 585), (239, 238, 585, 586), (240, 239, 586, 587), (241, 240, 587, 588), (242, 241, 588, 589), (243, 242, 589, 590), (244, 243, 590, 591), (175, 244, 591, 523), (245, 174, 522, 592), (246, 245, 592, 593), (247, 246, 593, 594), (248, 247, 594, 595), (249, 248, 595, 596), (250, 249, 596, 597), (251, 250, 597, 598), (252, 251, 598, 599), (42, 252, 599, 285), (253, 41, 284, 600), (254, 253, 600, 601), (255, 254, 601, 602), (256, 255, 602, 603), (257, 256, 603, 604), (258, 257, 604, 605), (259, 258, 605, 606), (260, 259, 606, 607), (261, 260, 607, 608), (262, 261, 608, 609), (263, 262, 609, 610), (264, 263, 610, 611), (265, 264, 611, 612), (266, 265, 612, 613), (267, 266, 613, 614), (25, 267, 614, 268), (506, 615, 616, 617, 618, 320, 319, 318, 317, 316, 315, 314, 313, 312, 311, 310, 309, 308, 307, 306, 305, 304, 303, 302, 301, 300, 299, 298, 297, 296, 295, 294, 293, 292, 291, 290, 289, 288, 287, 286, 285, 284, 283, 282, 281, 280, 279, 278, 277, 276, 275, 274, 273, 272, 271, 270, 269, 268), (481, 480, 551, 550, 549, 548, 547, 546, 545, 544, 543, 542, 541, 540, 539, 538, 537, 536, 535, 534, 533, 532, 531, 530, 529, 528, 527, 526, 525, 524, 523, 591, 521, 520, 519, 518, 517, 516, 301, 302, 515, 514, 513, 512, 511, 510, 509, 508, 507, 324, 323, 322, 321, 320, 618, 615, 506, 505, 504, 503, 502, 501, 500, 499, 498, 497, 496, 495, 494, 493, 492, 491, 490, 489, 488, 487, 486, 485, 484, 483, 482), (328, 83, 326, 619), (620, 621, 326, 325), (622, 327, 376, 623, 624, 625, 626, 627, 628, 629, 630, 631, 632, 633, 634, 635, 636, 637, 360, 359, 638, 639, 640, 641, 642, 643, 644, 645, 646, 647, 648, 649, 650, 651, 652, 343, 342, 653, 654, 655, 408, 407, 656, 657, 658, 659, 660, 661, 662, 663, 664, 665, 386, 385, 666, 667, 668, 669, 670, 671, 672, 673, 674, 675, 676, 677, 678, 679, 680, 439, 438, 681, 682, 683, 684, 685, 686, 687, 688, 689, 690, 691, 692, 693, 694), (695, 696, 330, 329), (696, 697, 331, 330), (697, 698, 332, 331), (698, 699, 333, 332), (699, 700, 334, 333), (700, 701, 335, 334), (701, 702, 336, 335), (702, 703, 337, 336), (703, 704, 338, 337), (704, 705, 339, 338), (705, 706, 340, 339), (706, 707, 341, 340), (707, 708, 342, 341), (709, 710, 344, 343), (710, 711, 345, 344), (711, 712, 346, 345), (712, 713, 347, 346), (713, 714, 348, 347), (714, 715, 349, 348), (715, 716, 350, 349), (716, 717, 351, 350), (717, 718, 352, 351), (718, 719, 353, 352), (719, 720, 354, 353), (720, 721, 355, 354), (721, 722, 356, 355), (722, 723, 357, 356), (723, 724, 358, 357), (724, 725, 359, 358), (726, 727, 361, 360), (727, 728, 362, 361), (728, 729, 363, 362), (729, 730, 364, 363), (730, 731, 365, 364), (731, 732, 366, 365), (732, 733, 367, 366), (733, 734, 368, 367), (734, 735, 369, 368), (735, 736, 370, 369), (736, 737, 371, 370), (737, 738, 372, 371), (738, 739, 373, 372), (739, 740, 374, 373), (740, 741, 375, 374), (741, 742, 376, 375), (743, 744, 377, 446), (744, 745, 378, 377), (745, 746, 379, 378), (746, 747, 380, 379), (747, 748, 381, 380), (748, 749, 382, 381), (749, 750, 383, 382), (750, 751, 384, 383), (751, 752, 385, 384), (753, 754, 387, 386), (754, 755, 388, 387), (755, 756, 389, 388), (756, 757, 390, 389), (757, 758, 391, 390), (758, 759, 392, 391), (759, 760, 393, 392), (760, 761, 394, 393), (761, 762, 395, 394), (762, 763, 396, 395), (763, 764, 397, 396), (764, 765, 398, 397), (765, 766, 399, 398), (766, 767, 400, 399), (767, 768, 401, 400), (768, 769, 402, 401), (769, 770, 403, 402), (770, 771, 404, 403), (771, 772, 405, 404), (772, 773, 406, 405), (773, 774, 407, 406), (775, 776, 409, 408), (776, 777, 410, 409), (777, 778, 411, 410), (778, 779, 412, 411), (779, 780, 413, 412), (780, 781, 414, 413), (781, 782, 415, 414), (782, 783, 416, 415), (783, 784, 417, 416), (784, 785, 418, 417), (785, 786, 419, 418), (786, 787, 420, 419), (787, 788, 421, 420), (788, 789, 422, 421), (789, 695, 329, 422), (100, 328, 619, 447), (790, 791, 423, 327), (791, 792, 424, 423), (792, 793, 425, 424), (793, 794, 426, 425), (794, 795, 427, 426), (795, 796, 428, 427), (796, 797, 429, 428), (797, 798, 430, 429), (798, 799, 431, 430), (799, 800, 432, 431), (800, 801, 433, 432), (801, 802, 434, 433), (802, 803, 435, 434), (803, 804, 436, 435), (804, 805, 437, 436), (805, 806, 438, 437), (807, 808, 440, 439), (808, 809, 441, 440), (809, 810, 442, 441), (810, 811, 443, 442), (811, 812, 444, 443), (812, 813, 445, 444), (813, 743, 446, 445), (814, 620, 325, 447), (450, 117, 449, 815), (449, 448, 479, 478, 477, 476, 475, 474, 473, 472, 471, 470, 469, 468, 467, 466, 816, 617, 616, 817), (451, 450, 815, 818), (452, 451, 818, 819), (453, 452, 819, 820), (454, 453, 820, 821), (455, 454, 821, 822), (456, 455, 822, 823), (457, 456, 823, 824), (458, 457, 824, 825), (459, 458, 825, 826), (460, 459, 826, 827), (461, 460, 827, 828), (462, 461, 828, 829), (463, 462, 829, 830), (464, 463, 830, 831), (118, 464, 831, 465), (449, 817, 816, 466, 465, 831, 830, 829, 828, 827, 826, 825, 824, 823, 822, 821, 820, 819, 818, 815), (552, 506, 268, 614, 613, 612, 611, 610, 609, 608, 607, 606, 605, 604, 603, 602, 601, 600, 284, 285, 599, 598, 597, 596, 595, 594, 593, 592, 522, 521, 591, 590, 589, 588, 587, 586, 585, 584, 583, 582, 544, 545, 581, 580, 579, 578, 577, 576, 575, 574, 573, 572, 571, 570, 569, 568, 567, 489, 490, 566, 565, 564, 563, 562, 561, 560, 559, 558, 557, 556, 555, 554, 553), (832, 817, 616, 615), (816, 835, 950, 951), (618, 835, 832, 836, 837, 838, 839, 840, 841, 842, 843, 844, 845, 846, 847, 848, 849, 850, 851, 852), (615, 618, 852, 853, 854, 855, 856, 857, 858, 859, 860, 861, 862, 863, 864, 865, 866, 867, 836, 832), (621, 868, 619, 326), (869, 870, 621, 620), (871, 872, 622, 694), (872, 790, 327, 622), (742, 873, 623, 376), (873, 874, 624, 623), (874, 875, 625, 624), (875, 876, 626, 625), (876, 877, 627, 626), (877, 878, 628, 627), (878, 879, 629, 628), (879, 880, 630, 629), (880, 881, 631, 630), (881, 882, 632, 631), (882, 883, 633, 632), (883, 884, 634, 633), (884, 885, 635, 634), (885, 886, 636, 635), (886, 887, 637, 636), (887, 726, 360, 637), (725, 888, 638, 359), (888, 889, 639, 638), (889, 890, 640, 639), (890, 891, 641, 640), (891, 892, 642, 641), (892, 893, 643, 642), (893, 894, 644, 643), (894, 895, 645, 644), (895, 896, 646, 645), (896, 897, 647, 646), (897, 898, 648, 647), (898, 899, 649, 648), (899, 900, 650, 649), (900, 901, 651, 650), (901, 902, 652, 651), (902, 709, 343, 652), (708, 903, 653, 342), (903, 904, 654, 653), (904, 905, 655, 654), (905, 775, 408, 655), (774, 906, 656, 407), (906, 907, 657, 656), (907, 908, 658, 657), (908, 909, 659, 658), (909, 910, 660, 659), (910, 911, 661, 660), (911, 912, 662, 661), (912, 913, 663, 662), (913, 914, 664, 663), (914, 915, 665, 664), (915, 753, 386, 665), (752, 916, 666, 385), (916, 917, 667, 666), (917, 918, 668, 667), (918, 919, 669, 668), (919, 920, 670, 669), (920, 921, 671, 670), (921, 922, 672, 671), (922, 923, 673, 672), (923, 924, 674, 673), (924, 925, 675, 674), (925, 926, 676, 675), (926, 927, 677, 676), (927, 928, 678, 677), (928, 929, 679, 678), (929, 930, 680, 679), (930, 807, 439, 680), (806, 931, 681, 438), (931, 932, 682, 681), (932, 933, 683, 682), (933, 934, 684, 683), (934, 935, 685, 684), (935, 936, 686, 685), (936, 937, 687, 686), (937, 938, 688, 687), (938, 939, 689, 688), (939, 940, 690, 689), (940, 941, 691, 690), (941, 942, 692, 691), (942, 943, 693, 692), (943, 871, 694, 693), (790, 742, 741, 740, 739, 738, 737, 736, 735, 734, 733, 732, 731, 730, 729, 728, 727, 726, 725, 724, 723, 722, 721, 720, 719, 718, 717, 716, 715, 714, 713, 712, 711, 710, 709, 708, 707, 706, 705, 704, 703, 702, 701, 700, 699, 698, 697, 696, 695, 789, 788, 787, 786, 785, 784, 783, 782, 773, 772, 771, 770, 769, 768, 816, 817, 832), (744, 743, 813, 812, 811, 810, 809, 808, 807, 806, 805, 804, 803, 802, 801, 800, 799, 798, 797, 796, 795, 794, 793, 792, 791, 790, 832, 835, 816, 768, 767, 766, 765, 764, 763, 762, 761, 760, 759, 758, 757, 756, 755, 754, 753, 752, 751, 750, 749, 748, 747, 746, 745), (872, 871, 943, 942, 941, 940, 939, 938, 937, 936, 935, 934, 933, 932, 931, 806, 807, 930, 929, 928, 927, 926, 925, 924, 923, 922, 921, 920, 919, 918, 917, 916, 752, 753, 915, 914, 913, 912, 911, 910, 909, 908, 907, 906, 774, 773, 782, 781, 780, 779, 778, 777, 776, 775, 905, 904, 903, 708, 709, 902, 901, 900, 899, 898, 897, 896, 895, 894, 893, 892, 891, 890, 889, 888, 725, 726, 887, 886, 885, 884, 883, 882, 881, 880, 879, 878, 877, 876, 875, 874, 873, 742, 790), (868, 814, 447, 619), (944, 869, 620, 814), (945, 833, 617, 816), (834, 833, 870, 869), (834, 946, 835, 618), (870, 947, 868, 621), (834, 618, 949, 954), (947, 944, 814, 868), (946, 834, 869, 944), (833, 945, 947, 870), (945, 946, 944, 947), (852, 851, 102, 101), (853, 852, 101, 99), (851, 850, 103, 102), (854, 853, 99, 98), (850, 849, 104, 103), (855, 854, 98, 97), (849, 848, 105, 104), (856, 855, 97, 96), (848, 847, 106, 105), (857, 856, 96, 95), (847, 846, 107, 106), (858, 857, 95, 94), (846, 845, 108, 107), (859, 858, 94, 93), (845, 844, 109, 108), (860, 859, 93, 92), (844, 843, 110, 109), (861, 860, 92, 91), (843, 842, 111, 110), (862, 861, 91, 90), (842, 841, 112, 111), (863, 862, 90, 89), (841, 840, 113, 112), (864, 863, 89, 88), (840, 839, 114, 113), (865, 864, 88, 87), (839, 838, 115, 114), (866, 865, 87, 86), (838, 837, 116, 115), (867, 866, 86, 85), (837, 836, 84, 116), (836, 867, 85, 84), (952, 954, 949, 948), (955, 953, 951, 950), (833, 834, 954, 952), (946, 945, 953, 955), (835, 946, 955, 950), (618, 617, 948, 949), (945, 816, 951, 953), (617, 833, 952, 948)])
me_cube_001.use_remesh_preserve_volume = False
me_cube_001.use_remesh_preserve_attributes = False
me_cube_001.use_mirror_vertex_groups = False
me_cube_001.update()

# ---- objects
ob_cube = bpy.data.objects.new('Cube', me_cube_001)

# ---- transforms, parenting, visibility, modifiers, constraints
ob_cube.location = (0.0, 0.02361, 0.0)
ob_cube.scale = (0.01653, 0.05506, 0.11)
ob_cube.lineart.crease_threshold = 0.0

# ---- collection membership
col_collection_1.objects.link(ob_cube)

# ---- scene / render settings (as saved in the file)
scene.frame_start = 1; scene.frame_end = 250; scene.frame_set(1)
scene.render.engine = 'BLENDER_EEVEE_NEXT'
scene.render.resolution_percentage = 50
scene.render.dither_intensity = 0.0
scene.cycles.use_denoising = False
scene.cycles.samples = 10
scene.cycles.sampling_pattern = 'TABULATED_SOBOL'
scene.cycles.light_sampling_threshold = 0.0
scene.cycles.use_adaptive_sampling = False
scene.cycles.use_light_tree = False
scene.cycles.blur_glossy = 0.0
scene.cycles.pixel_filter_type = 'GAUSSIAN'
scene.cycles.sample_clamp_indirect = 0.0
scene.view_settings.view_transform = 'Standard'
bpy.context.view_layer.update()

# ---- added for rendering (the .blend has no active camera and no usable light): camera, sun
cam_auto = bpy.data.cameras.new('AutoCamera')
cam_auto.lens = 50.0
cam_auto.sensor_width = 36.0
cam_auto.clip_end = 1000.0
ob_auto_camera = bpy.data.objects.new('AutoCamera', cam_auto)
scene.collection.objects.link(ob_auto_camera)
ob_auto_camera.location = (0.249955, -0.270082, 0.209186)
ob_auto_camera.rotation_euler = (1.09748, -7.21219e-08, 0.694738)
scene.camera = ob_auto_camera
light_auto_sun = bpy.data.lights.new('AutoSun', 'SUN')
light_auto_sun.energy = 3.0
light_auto_sun.angle = 0.0523599
ob_auto_sun = bpy.data.objects.new('AutoSun', light_auto_sun)
scene.collection.objects.link(ob_auto_sun)
ob_auto_sun.rotation_euler = (0.872665, 0.174533, 0.523599)
bpy.context.view_layer.update()
